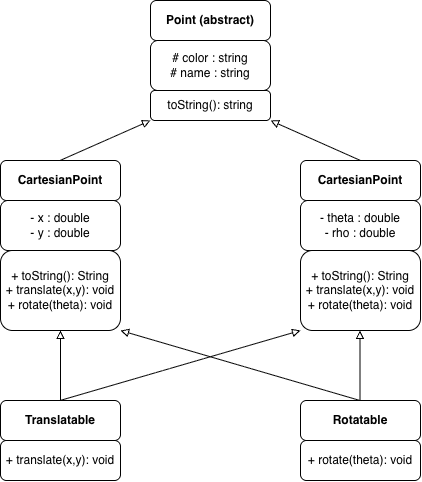

The diagram above was exported from draw.io. Its source (the exported page's mxGraphModel, read from the mxfile embedded in the PNG):
<mxGraphModel dx="1006" dy="659" grid="1" gridSize="10" guides="1" tooltips="1" connect="1" arrows="1" fold="1" page="1" pageScale="1" pageWidth="850" pageHeight="1100" math="0" shadow="0">
  <root>
    <mxCell id="0" />
    <mxCell id="1" parent="0" />
    <mxCell id="JIOBUgRUdWD3L-JwVG1N-1" parent="1" style="rounded=1;whiteSpace=wrap;html=1;" value="&lt;b&gt;Point (abstract)&lt;/b&gt;" vertex="1">
      <mxGeometry height="40" width="120" x="360" y="40" as="geometry" />
    </mxCell>
    <mxCell id="JIOBUgRUdWD3L-JwVG1N-2" parent="1" style="rounded=1;whiteSpace=wrap;html=1;" value="# color : string&lt;div&gt;# name : string&lt;/div&gt;" vertex="1">
      <mxGeometry height="50" width="120" x="360" y="80" as="geometry" />
    </mxCell>
    <mxCell id="JIOBUgRUdWD3L-JwVG1N-4" parent="1" style="rounded=1;whiteSpace=wrap;html=1;" value="toString(): string" vertex="1">
      <mxGeometry height="30" width="120" x="360" y="130" as="geometry" />
    </mxCell>
    <mxCell id="JIOBUgRUdWD3L-JwVG1N-5" parent="1" style="rounded=1;whiteSpace=wrap;html=1;" value="&lt;div&gt;&lt;b&gt;CartesianPoint&lt;/b&gt;&lt;/div&gt;" vertex="1">
      <mxGeometry height="40" width="120" x="210" y="200" as="geometry" />
    </mxCell>
    <mxCell id="JIOBUgRUdWD3L-JwVG1N-6" parent="1" style="rounded=1;whiteSpace=wrap;html=1;" value="- x : double&lt;div&gt;&lt;/div&gt;&lt;div&gt;- y : double&lt;/div&gt;" vertex="1">
      <mxGeometry height="50" width="120" x="210" y="240" as="geometry" />
    </mxCell>
    <mxCell id="JIOBUgRUdWD3L-JwVG1N-9" parent="1" style="rounded=1;whiteSpace=wrap;html=1;" value="&lt;div&gt;+ toString(): String&lt;/div&gt;&lt;div&gt;+ translate(x,y): void&lt;/div&gt;&lt;div&gt;+ rotate(theta): void&lt;/div&gt;" vertex="1">
      <mxGeometry height="80" width="120" x="210" y="290" as="geometry" />
    </mxCell>
    <mxCell id="JIOBUgRUdWD3L-JwVG1N-10" parent="1" style="rounded=1;whiteSpace=wrap;html=1;" value="&lt;div&gt;&lt;b&gt;CartesianPoint&lt;/b&gt;&lt;/div&gt;" vertex="1">
      <mxGeometry height="40" width="120" x="510" y="200" as="geometry" />
    </mxCell>
    <mxCell id="JIOBUgRUdWD3L-JwVG1N-11" parent="1" style="rounded=1;whiteSpace=wrap;html=1;" value="- theta : double&lt;div&gt;&lt;/div&gt;&lt;div&gt;- rho : double&lt;/div&gt;" vertex="1">
      <mxGeometry height="50" width="120" x="510" y="240" as="geometry" />
    </mxCell>
    <mxCell id="JIOBUgRUdWD3L-JwVG1N-12" parent="1" style="rounded=1;whiteSpace=wrap;html=1;" value="&lt;div&gt;+ toString(): String&lt;/div&gt;&lt;div&gt;+ translate(x,y): void&lt;/div&gt;&lt;div&gt;+ rotate(theta): void&lt;/div&gt;" vertex="1">
      <mxGeometry height="80" width="120" x="510" y="290" as="geometry" />
    </mxCell>
    <mxCell id="JIOBUgRUdWD3L-JwVG1N-13" parent="1" style="rounded=1;whiteSpace=wrap;html=1;" value="&lt;b&gt;Rotatable&lt;/b&gt;" vertex="1">
      <mxGeometry height="40" width="120" x="510" y="440" as="geometry" />
    </mxCell>
    <mxCell id="JIOBUgRUdWD3L-JwVG1N-14" parent="1" style="rounded=1;whiteSpace=wrap;html=1;" value="&lt;div&gt;+ rotate(theta): void&lt;/div&gt;" vertex="1">
      <mxGeometry height="40" width="120" x="510" y="480" as="geometry" />
    </mxCell>
    <mxCell id="JIOBUgRUdWD3L-JwVG1N-16" parent="1" style="rounded=1;whiteSpace=wrap;html=1;" value="&lt;b&gt;Translatable&lt;/b&gt;" vertex="1">
      <mxGeometry height="40" width="120" x="210" y="440" as="geometry" />
    </mxCell>
    <mxCell id="JIOBUgRUdWD3L-JwVG1N-17" parent="1" style="rounded=1;whiteSpace=wrap;html=1;" value="&lt;div&gt;+ translate(x,y): void&lt;/div&gt;" vertex="1">
      <mxGeometry height="40" width="120" x="210" y="480" as="geometry" />
    </mxCell>
    <mxCell id="JIOBUgRUdWD3L-JwVG1N-19" edge="1" parent="1" source="JIOBUgRUdWD3L-JwVG1N-16" style="endArrow=block;html=1;rounded=0;endFill=0;exitX=0.5;exitY=0;exitDx=0;exitDy=0;entryX=0.5;entryY=1;entryDx=0;entryDy=0;" target="JIOBUgRUdWD3L-JwVG1N-9" value="">
      <mxGeometry height="50" relative="1" width="50" as="geometry">
        <mxPoint x="400" y="360" as="sourcePoint" />
        <mxPoint x="450" y="310" as="targetPoint" />
      </mxGeometry>
    </mxCell>
    <mxCell id="JIOBUgRUdWD3L-JwVG1N-20" edge="1" parent="1" style="endArrow=block;html=1;rounded=0;endFill=0;exitX=0.5;exitY=0;exitDx=0;exitDy=0;entryX=0.5;entryY=1;entryDx=0;entryDy=0;" value="">
      <mxGeometry height="50" relative="1" width="50" as="geometry">
        <mxPoint x="569.5" y="440" as="sourcePoint" />
        <mxPoint x="569.5" y="370" as="targetPoint" />
      </mxGeometry>
    </mxCell>
    <mxCell id="JIOBUgRUdWD3L-JwVG1N-21" edge="1" parent="1" style="endArrow=block;html=1;rounded=0;endFill=0;exitX=0.5;exitY=0;exitDx=0;exitDy=0;entryX=1;entryY=1;entryDx=0;entryDy=0;" target="JIOBUgRUdWD3L-JwVG1N-9" value="">
      <mxGeometry height="50" relative="1" width="50" as="geometry">
        <mxPoint x="569.5" y="440" as="sourcePoint" />
        <mxPoint x="569.5" y="370" as="targetPoint" />
      </mxGeometry>
    </mxCell>
    <mxCell id="JIOBUgRUdWD3L-JwVG1N-22" edge="1" parent="1" style="endArrow=block;html=1;rounded=0;endFill=0;exitX=0.5;exitY=0;exitDx=0;exitDy=0;entryX=0;entryY=1;entryDx=0;entryDy=0;" target="JIOBUgRUdWD3L-JwVG1N-12" value="">
      <mxGeometry height="50" relative="1" width="50" as="geometry">
        <mxPoint x="269.5" y="440" as="sourcePoint" />
        <mxPoint x="269.5" y="370" as="targetPoint" />
      </mxGeometry>
    </mxCell>
    <mxCell id="JIOBUgRUdWD3L-JwVG1N-23" edge="1" parent="1" style="endArrow=block;html=1;rounded=0;endFill=0;exitX=0.5;exitY=0;exitDx=0;exitDy=0;entryX=1;entryY=1;entryDx=0;entryDy=0;" target="JIOBUgRUdWD3L-JwVG1N-4" value="">
      <mxGeometry height="50" relative="1" width="50" as="geometry">
        <mxPoint x="570" y="200" as="sourcePoint" />
        <mxPoint x="810.5" y="130" as="targetPoint" />
      </mxGeometry>
    </mxCell>
    <mxCell id="JIOBUgRUdWD3L-JwVG1N-24" edge="1" parent="1" style="endArrow=block;html=1;rounded=0;endFill=0;exitX=0.5;exitY=0;exitDx=0;exitDy=0;entryX=0;entryY=1;entryDx=0;entryDy=0;" target="JIOBUgRUdWD3L-JwVG1N-4" value="">
      <mxGeometry height="50" relative="1" width="50" as="geometry">
        <mxPoint x="269.5" y="200" as="sourcePoint" />
        <mxPoint x="510" y="130" as="targetPoint" />
      </mxGeometry>
    </mxCell>
  </root>
</mxGraphModel>